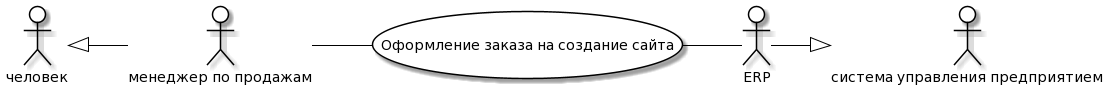

The diagram above was rendered by PlantUML. Its source (embedded in the PNG):
@startuml
skinparam actor {
	BackgroundColor White
	ArrowColor Black
	BorderColor Black
}
skinparam usecase {
	BackgroundColor White
	ArrowColor Black
	BorderColor Black
}
left to right direction
actor P0 as "человек"
actor M0 as "система управления предприятием"
actor P as "менеджер по продажам"
actor M as "ERP"
usecase A as "Оформление заказа на создание сайта"
P -- (A)
(A) -- M
P0 <|-- P
M --|> M0
@enduml